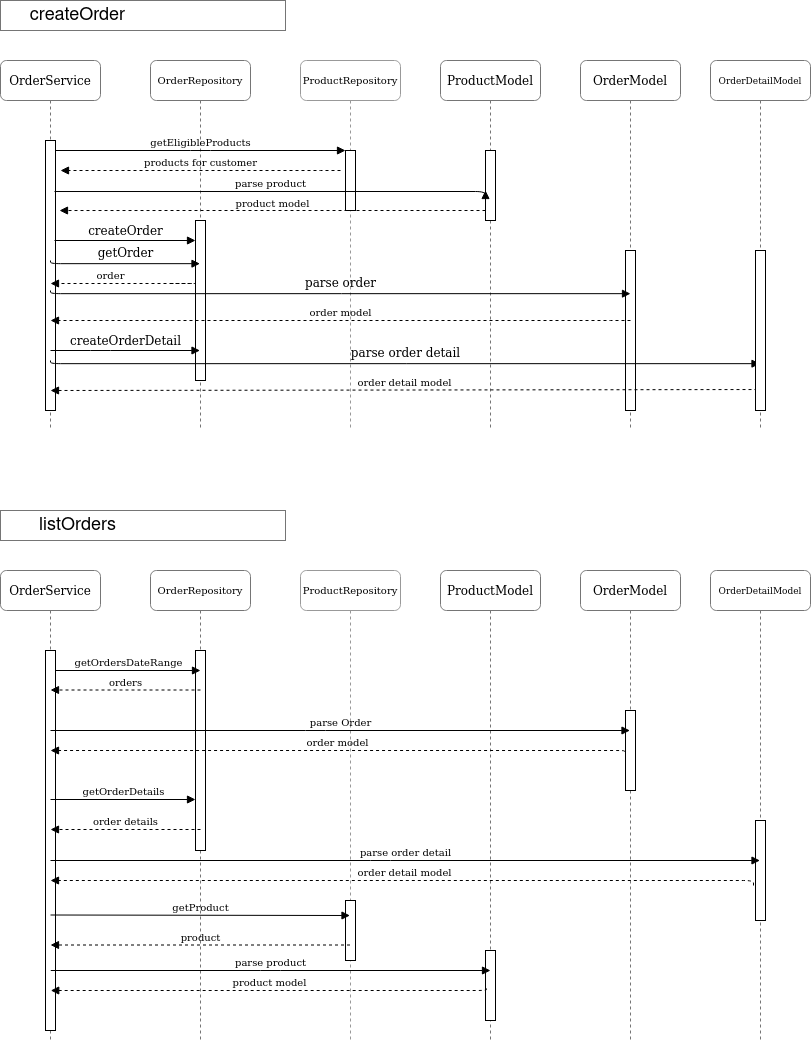

The diagram above was exported from draw.io. Its source (the exported page's mxGraphModel, read from the mxfile embedded in the PNG):
<mxGraphModel dx="1422" dy="831" grid="1" gridSize="10" guides="1" tooltips="1" connect="1" arrows="1" fold="1" page="1" pageScale="1" pageWidth="1100" pageHeight="850" background="#ffffff" math="0" shadow="0">
  <root>
    <mxCell id="0" />
    <mxCell id="1" parent="0" />
    <mxCell id="ee8Iu85y9zfjZATPsY4s-73" value="" style="group" vertex="1" connectable="0" parent="1">
      <mxGeometry x="100" y="20" width="810" height="430" as="geometry" />
    </mxCell>
    <mxCell id="7baba1c4bc27f4b0-2" value="ProductRepository" style="shape=umlLifeline;perimeter=lifelinePerimeter;whiteSpace=wrap;html=1;container=0;collapsible=0;recursiveResize=0;outlineConnect=0;rounded=1;shadow=0;comic=0;labelBackgroundColor=none;strokeWidth=1;fontFamily=Verdana;fontSize=10;align=center;strokeColor=#999999;" parent="ee8Iu85y9zfjZATPsY4s-73" vertex="1">
      <mxGeometry x="300" y="60" width="100" height="370" as="geometry" />
    </mxCell>
    <mxCell id="7baba1c4bc27f4b0-3" value="OrderRepository" style="shape=umlLifeline;perimeter=lifelinePerimeter;whiteSpace=wrap;html=1;container=1;collapsible=0;recursiveResize=0;outlineConnect=0;rounded=1;shadow=0;comic=0;labelBackgroundColor=none;strokeWidth=1;fontFamily=Verdana;fontSize=10;align=center;strokeColor=#757575;" parent="ee8Iu85y9zfjZATPsY4s-73" vertex="1">
      <mxGeometry x="150" y="60" width="100" height="370" as="geometry" />
    </mxCell>
    <mxCell id="7baba1c4bc27f4b0-13" value="" style="html=1;points=[];perimeter=orthogonalPerimeter;rounded=0;shadow=0;comic=0;labelBackgroundColor=none;strokeWidth=1;fontFamily=Verdana;fontSize=12;align=center;" parent="7baba1c4bc27f4b0-3" vertex="1">
      <mxGeometry x="45" y="160" width="10" height="160" as="geometry" />
    </mxCell>
    <mxCell id="7baba1c4bc27f4b0-5" value="ProductModel" style="shape=umlLifeline;perimeter=lifelinePerimeter;whiteSpace=wrap;html=1;container=1;collapsible=0;recursiveResize=0;outlineConnect=0;rounded=1;shadow=0;comic=0;labelBackgroundColor=none;strokeWidth=1;fontFamily=Verdana;fontSize=12;align=center;strokeColor=#757575;" parent="ee8Iu85y9zfjZATPsY4s-73" vertex="1">
      <mxGeometry x="440" y="60" width="100" height="370" as="geometry" />
    </mxCell>
    <mxCell id="ee8Iu85y9zfjZATPsY4s-16" value="" style="html=1;points=[];perimeter=orthogonalPerimeter;rounded=0;shadow=0;comic=0;labelBackgroundColor=none;strokeWidth=1;fontFamily=Verdana;fontSize=12;align=center;" vertex="1" parent="7baba1c4bc27f4b0-5">
      <mxGeometry x="45" y="90" width="10" height="70" as="geometry" />
    </mxCell>
    <mxCell id="7baba1c4bc27f4b0-6" value="OrderModel" style="shape=umlLifeline;perimeter=lifelinePerimeter;whiteSpace=wrap;html=1;container=1;collapsible=0;recursiveResize=0;outlineConnect=0;rounded=1;shadow=0;comic=0;labelBackgroundColor=none;strokeWidth=1;fontFamily=Verdana;fontSize=12;align=center;strokeColor=#757575;" parent="ee8Iu85y9zfjZATPsY4s-73" vertex="1">
      <mxGeometry x="580" y="60" width="100" height="370" as="geometry" />
    </mxCell>
    <mxCell id="7baba1c4bc27f4b0-19" value="" style="html=1;points=[];perimeter=orthogonalPerimeter;rounded=0;shadow=0;comic=0;labelBackgroundColor=none;strokeWidth=1;fontFamily=Verdana;fontSize=12;align=center;" parent="7baba1c4bc27f4b0-6" vertex="1">
      <mxGeometry x="45" y="190" width="10" height="160" as="geometry" />
    </mxCell>
    <mxCell id="7baba1c4bc27f4b0-8" value="OrderService" style="shape=umlLifeline;perimeter=lifelinePerimeter;whiteSpace=wrap;html=1;container=1;collapsible=0;recursiveResize=0;outlineConnect=0;rounded=1;shadow=0;comic=0;labelBackgroundColor=none;strokeWidth=1;fontFamily=Verdana;fontSize=12;align=center;strokeColor=#757575;" parent="ee8Iu85y9zfjZATPsY4s-73" vertex="1">
      <mxGeometry y="60" width="100" height="370" as="geometry" />
    </mxCell>
    <mxCell id="7baba1c4bc27f4b0-9" value="" style="html=1;points=[];perimeter=orthogonalPerimeter;rounded=0;shadow=0;comic=0;labelBackgroundColor=none;strokeWidth=1;fontFamily=Verdana;fontSize=12;align=center;" parent="7baba1c4bc27f4b0-8" vertex="1">
      <mxGeometry x="45" y="80" width="10" height="270" as="geometry" />
    </mxCell>
    <mxCell id="7baba1c4bc27f4b0-11" value="getEligibleProducts" style="html=1;verticalAlign=bottom;endArrow=block;entryX=0;entryY=0;labelBackgroundColor=none;fontFamily=Verdana;fontSize=10;edgeStyle=elbowEdgeStyle;elbow=vertical;" parent="ee8Iu85y9zfjZATPsY4s-73" source="7baba1c4bc27f4b0-9" target="7baba1c4bc27f4b0-10" edge="1">
      <mxGeometry as="geometry">
        <mxPoint x="120" y="170" as="sourcePoint" />
      </mxGeometry>
    </mxCell>
    <mxCell id="ee8Iu85y9zfjZATPsY4s-7" value="products for customer" style="html=1;verticalAlign=bottom;endArrow=block;labelBackgroundColor=none;fontFamily=Verdana;fontSize=10;edgeStyle=elbowEdgeStyle;elbow=vertical;dashed=1;" edge="1" parent="ee8Iu85y9zfjZATPsY4s-73">
      <mxGeometry as="geometry">
        <mxPoint x="340" y="170" as="sourcePoint" />
        <mxPoint x="60" y="170" as="targetPoint" />
        <Array as="points">
          <mxPoint x="310" y="170" />
        </Array>
      </mxGeometry>
    </mxCell>
    <mxCell id="ee8Iu85y9zfjZATPsY4s-8" value="createOrder" style="html=1;verticalAlign=bottom;endArrow=block;labelBackgroundColor=none;fontFamily=Verdana;fontSize=12;edgeStyle=elbowEdgeStyle;elbow=vertical;" edge="1" parent="ee8Iu85y9zfjZATPsY4s-73" target="7baba1c4bc27f4b0-13">
      <mxGeometry as="geometry">
        <mxPoint x="54" y="240" as="sourcePoint" />
        <mxPoint x="190" y="240" as="targetPoint" />
      </mxGeometry>
    </mxCell>
    <mxCell id="ee8Iu85y9zfjZATPsY4s-11" value="getOrder" style="html=1;verticalAlign=bottom;endArrow=block;labelBackgroundColor=none;fontFamily=Verdana;fontSize=12;edgeStyle=elbowEdgeStyle;elbow=vertical;exitX=0.9;exitY=0.311;exitDx=0;exitDy=0;exitPerimeter=0;" edge="1" parent="ee8Iu85y9zfjZATPsY4s-73" target="7baba1c4bc27f4b0-3">
      <mxGeometry as="geometry">
        <mxPoint x="50" y="259.99999999999994" as="sourcePoint" />
        <mxPoint x="330" y="267" as="targetPoint" />
        <Array as="points">
          <mxPoint x="256" y="263.16" />
        </Array>
      </mxGeometry>
    </mxCell>
    <mxCell id="7baba1c4bc27f4b0-10" value="" style="html=1;points=[];perimeter=orthogonalPerimeter;rounded=0;shadow=0;comic=0;labelBackgroundColor=none;strokeWidth=1;fontFamily=Verdana;fontSize=12;align=center;" parent="ee8Iu85y9zfjZATPsY4s-73" vertex="1">
      <mxGeometry x="345" y="150" width="10" height="60" as="geometry" />
    </mxCell>
    <mxCell id="ee8Iu85y9zfjZATPsY4s-14" value="createOrderDetail" style="html=1;verticalAlign=bottom;endArrow=block;labelBackgroundColor=none;fontFamily=Verdana;fontSize=12;edgeStyle=elbowEdgeStyle;elbow=vertical;" edge="1" parent="ee8Iu85y9zfjZATPsY4s-73" target="7baba1c4bc27f4b0-3">
      <mxGeometry as="geometry">
        <mxPoint x="50" y="350" as="sourcePoint" />
        <mxPoint x="180" y="350" as="targetPoint" />
      </mxGeometry>
    </mxCell>
    <mxCell id="ee8Iu85y9zfjZATPsY4s-20" value="parse product" style="html=1;verticalAlign=bottom;endArrow=block;labelBackgroundColor=none;fontFamily=Verdana;fontSize=10;edgeStyle=elbowEdgeStyle;elbow=vertical;exitX=0.9;exitY=0.189;exitDx=0;exitDy=0;exitPerimeter=0;" edge="1" parent="ee8Iu85y9zfjZATPsY4s-73" source="7baba1c4bc27f4b0-9">
      <mxGeometry as="geometry">
        <mxPoint x="60" y="190" as="sourcePoint" />
        <mxPoint x="485" y="190" as="targetPoint" />
      </mxGeometry>
    </mxCell>
    <mxCell id="ee8Iu85y9zfjZATPsY4s-21" value="product model" style="html=1;verticalAlign=bottom;endArrow=block;labelBackgroundColor=none;fontFamily=Verdana;fontSize=10;edgeStyle=elbowEdgeStyle;elbow=vertical;dashed=1;exitX=0;exitY=0.733;exitDx=0;exitDy=0;exitPerimeter=0;entryX=1.4;entryY=0.263;entryDx=0;entryDy=0;entryPerimeter=0;" edge="1" parent="ee8Iu85y9zfjZATPsY4s-73" target="7baba1c4bc27f4b0-9">
      <mxGeometry as="geometry">
        <mxPoint x="485" y="210.00000000000003" as="sourcePoint" />
        <mxPoint x="70" y="210" as="targetPoint" />
        <Array as="points">
          <mxPoint x="270" y="210.02" />
        </Array>
        <mxPoint as="offset" />
      </mxGeometry>
    </mxCell>
    <mxCell id="ee8Iu85y9zfjZATPsY4s-23" value="parse order" style="html=1;verticalAlign=bottom;endArrow=block;labelBackgroundColor=none;fontFamily=Verdana;fontSize=12;edgeStyle=elbowEdgeStyle;elbow=vertical;exitX=0.9;exitY=0.311;exitDx=0;exitDy=0;exitPerimeter=0;entryX=0.5;entryY=0.269;entryDx=0;entryDy=0;entryPerimeter=0;" edge="1" parent="ee8Iu85y9zfjZATPsY4s-73" target="7baba1c4bc27f4b0-19">
      <mxGeometry as="geometry">
        <mxPoint x="50" y="290" as="sourcePoint" />
        <mxPoint x="620" y="293" as="targetPoint" />
        <Array as="points">
          <mxPoint x="256" y="293.16" />
        </Array>
      </mxGeometry>
    </mxCell>
    <mxCell id="ee8Iu85y9zfjZATPsY4s-24" value="order model" style="html=1;verticalAlign=bottom;endArrow=block;labelBackgroundColor=none;fontFamily=Verdana;fontSize=10;edgeStyle=elbowEdgeStyle;elbow=vertical;dashed=1;" edge="1" parent="ee8Iu85y9zfjZATPsY4s-73">
      <mxGeometry as="geometry">
        <mxPoint x="630" y="320" as="sourcePoint" />
        <mxPoint x="50" y="320" as="targetPoint" />
        <Array as="points">
          <mxPoint x="600" y="320" />
          <mxPoint x="630" y="310" />
        </Array>
        <mxPoint as="offset" />
      </mxGeometry>
    </mxCell>
    <mxCell id="ee8Iu85y9zfjZATPsY4s-26" value="parse order detail" style="html=1;verticalAlign=bottom;endArrow=block;labelBackgroundColor=none;fontFamily=Verdana;fontSize=12;edgeStyle=elbowEdgeStyle;elbow=vertical;exitX=0.9;exitY=0.311;exitDx=0;exitDy=0;exitPerimeter=0;" edge="1" parent="ee8Iu85y9zfjZATPsY4s-73" target="ee8Iu85y9zfjZATPsY4s-66">
      <mxGeometry as="geometry">
        <mxPoint x="50" y="360" as="sourcePoint" />
        <mxPoint x="630" y="363.02" as="targetPoint" />
        <Array as="points">
          <mxPoint x="256" y="363.16" />
        </Array>
      </mxGeometry>
    </mxCell>
    <mxCell id="ee8Iu85y9zfjZATPsY4s-27" value="order detail model" style="html=1;verticalAlign=bottom;endArrow=block;labelBackgroundColor=none;fontFamily=Verdana;fontSize=10;edgeStyle=elbowEdgeStyle;elbow=vertical;dashed=1;exitX=0.2;exitY=0.869;exitDx=0;exitDy=0;exitPerimeter=0;" edge="1" parent="ee8Iu85y9zfjZATPsY4s-73" source="ee8Iu85y9zfjZATPsY4s-67">
      <mxGeometry as="geometry">
        <mxPoint x="630" y="390" as="sourcePoint" />
        <mxPoint x="50" y="390" as="targetPoint" />
        <Array as="points">
          <mxPoint x="600" y="390" />
          <mxPoint x="630" y="380" />
        </Array>
        <mxPoint as="offset" />
      </mxGeometry>
    </mxCell>
    <mxCell id="ee8Iu85y9zfjZATPsY4s-29" value="order" style="html=1;verticalAlign=bottom;endArrow=block;labelBackgroundColor=none;fontFamily=Verdana;fontSize=10;edgeStyle=elbowEdgeStyle;elbow=vertical;dashed=1;" edge="1" parent="ee8Iu85y9zfjZATPsY4s-73">
      <mxGeometry as="geometry">
        <mxPoint x="170" y="283" as="sourcePoint" />
        <mxPoint x="50" y="283" as="targetPoint" />
        <Array as="points">
          <mxPoint x="200" y="283" />
          <mxPoint x="640" y="263" />
        </Array>
        <mxPoint as="offset" />
      </mxGeometry>
    </mxCell>
    <mxCell id="ee8Iu85y9zfjZATPsY4s-33" value="" style="group" vertex="1" connectable="0" parent="ee8Iu85y9zfjZATPsY4s-73">
      <mxGeometry width="285" height="30" as="geometry" />
    </mxCell>
    <mxCell id="ee8Iu85y9zfjZATPsY4s-31" value="" style="rounded=0;whiteSpace=wrap;html=1;fontSize=18;fontColor=#000000;strokeColor=#757575;" vertex="1" parent="ee8Iu85y9zfjZATPsY4s-33">
      <mxGeometry width="285" height="30" as="geometry" />
    </mxCell>
    <mxCell id="ee8Iu85y9zfjZATPsY4s-32" value="createOrder" style="text;html=1;strokeColor=none;fillColor=none;align=center;verticalAlign=middle;whiteSpace=wrap;rounded=0;fontSize=18;fontColor=#000000;" vertex="1" parent="ee8Iu85y9zfjZATPsY4s-33">
      <mxGeometry y="5" width="155" height="20" as="geometry" />
    </mxCell>
    <mxCell id="ee8Iu85y9zfjZATPsY4s-66" value="OrderDetailModel" style="shape=umlLifeline;perimeter=lifelinePerimeter;whiteSpace=wrap;html=1;container=1;collapsible=0;recursiveResize=0;outlineConnect=0;rounded=1;shadow=0;comic=0;labelBackgroundColor=none;strokeWidth=1;fontFamily=Verdana;fontSize=9;align=center;strokeColor=#757575;" vertex="1" parent="ee8Iu85y9zfjZATPsY4s-73">
      <mxGeometry x="710" y="60" width="100" height="370" as="geometry" />
    </mxCell>
    <mxCell id="ee8Iu85y9zfjZATPsY4s-67" value="" style="html=1;points=[];perimeter=orthogonalPerimeter;rounded=0;shadow=0;comic=0;labelBackgroundColor=none;strokeWidth=1;fontFamily=Verdana;fontSize=12;align=center;" vertex="1" parent="ee8Iu85y9zfjZATPsY4s-66">
      <mxGeometry x="45" y="190" width="10" height="160" as="geometry" />
    </mxCell>
    <mxCell id="ee8Iu85y9zfjZATPsY4s-80" value="" style="group" vertex="1" connectable="0" parent="1">
      <mxGeometry x="100" y="530" width="810" height="530" as="geometry" />
    </mxCell>
    <mxCell id="ee8Iu85y9zfjZATPsY4s-34" value="ProductRepository" style="shape=umlLifeline;perimeter=lifelinePerimeter;whiteSpace=wrap;html=1;container=0;collapsible=0;recursiveResize=0;outlineConnect=0;rounded=1;shadow=0;comic=0;labelBackgroundColor=none;strokeWidth=1;fontFamily=Verdana;fontSize=10;align=center;strokeColor=#999999;" vertex="1" parent="ee8Iu85y9zfjZATPsY4s-80">
      <mxGeometry x="300" y="60" width="100" height="470" as="geometry" />
    </mxCell>
    <mxCell id="ee8Iu85y9zfjZATPsY4s-35" value="OrderRepository" style="shape=umlLifeline;perimeter=lifelinePerimeter;whiteSpace=wrap;html=1;container=1;collapsible=0;recursiveResize=0;outlineConnect=0;rounded=1;shadow=0;comic=0;labelBackgroundColor=none;strokeWidth=1;fontFamily=Verdana;fontSize=10;align=center;strokeColor=#757575;" vertex="1" parent="ee8Iu85y9zfjZATPsY4s-80">
      <mxGeometry x="150" y="60" width="100" height="470" as="geometry" />
    </mxCell>
    <mxCell id="ee8Iu85y9zfjZATPsY4s-36" value="" style="html=1;points=[];perimeter=orthogonalPerimeter;rounded=0;shadow=0;comic=0;labelBackgroundColor=none;strokeWidth=1;fontFamily=Verdana;fontSize=12;align=center;" vertex="1" parent="ee8Iu85y9zfjZATPsY4s-35">
      <mxGeometry x="45" y="80" width="10" height="200" as="geometry" />
    </mxCell>
    <mxCell id="ee8Iu85y9zfjZATPsY4s-37" value="ProductModel" style="shape=umlLifeline;perimeter=lifelinePerimeter;whiteSpace=wrap;html=1;container=1;collapsible=0;recursiveResize=0;outlineConnect=0;rounded=1;shadow=0;comic=0;labelBackgroundColor=none;strokeWidth=1;fontFamily=Verdana;fontSize=12;align=center;strokeColor=#757575;" vertex="1" parent="ee8Iu85y9zfjZATPsY4s-80">
      <mxGeometry x="440" y="60" width="100" height="470" as="geometry" />
    </mxCell>
    <mxCell id="ee8Iu85y9zfjZATPsY4s-38" value="" style="html=1;points=[];perimeter=orthogonalPerimeter;rounded=0;shadow=0;comic=0;labelBackgroundColor=none;strokeWidth=1;fontFamily=Verdana;fontSize=12;align=center;" vertex="1" parent="ee8Iu85y9zfjZATPsY4s-37">
      <mxGeometry x="45" y="380" width="10" height="70" as="geometry" />
    </mxCell>
    <mxCell id="ee8Iu85y9zfjZATPsY4s-39" value="OrderModel" style="shape=umlLifeline;perimeter=lifelinePerimeter;whiteSpace=wrap;html=1;container=1;collapsible=0;recursiveResize=0;outlineConnect=0;rounded=1;shadow=0;comic=0;labelBackgroundColor=none;strokeWidth=1;fontFamily=Verdana;fontSize=12;align=center;strokeColor=#757575;" vertex="1" parent="ee8Iu85y9zfjZATPsY4s-80">
      <mxGeometry x="580" y="60" width="100" height="470" as="geometry" />
    </mxCell>
    <mxCell id="ee8Iu85y9zfjZATPsY4s-40" value="" style="html=1;points=[];perimeter=orthogonalPerimeter;rounded=0;shadow=0;comic=0;labelBackgroundColor=none;strokeWidth=1;fontFamily=Verdana;fontSize=12;align=center;" vertex="1" parent="ee8Iu85y9zfjZATPsY4s-39">
      <mxGeometry x="45" y="140" width="10" height="80" as="geometry" />
    </mxCell>
    <mxCell id="ee8Iu85y9zfjZATPsY4s-41" value="OrderService" style="shape=umlLifeline;perimeter=lifelinePerimeter;whiteSpace=wrap;html=1;container=1;collapsible=0;recursiveResize=0;outlineConnect=0;rounded=1;shadow=0;comic=0;labelBackgroundColor=none;strokeWidth=1;fontFamily=Verdana;fontSize=12;align=center;strokeColor=#757575;" vertex="1" parent="ee8Iu85y9zfjZATPsY4s-80">
      <mxGeometry y="60" width="100" height="470" as="geometry" />
    </mxCell>
    <mxCell id="ee8Iu85y9zfjZATPsY4s-42" value="" style="html=1;points=[];perimeter=orthogonalPerimeter;rounded=0;shadow=0;comic=0;labelBackgroundColor=none;strokeWidth=1;fontFamily=Verdana;fontSize=12;align=center;" vertex="1" parent="ee8Iu85y9zfjZATPsY4s-41">
      <mxGeometry x="45" y="80" width="10" height="380" as="geometry" />
    </mxCell>
    <mxCell id="ee8Iu85y9zfjZATPsY4s-47" value="" style="html=1;points=[];perimeter=orthogonalPerimeter;rounded=0;shadow=0;comic=0;labelBackgroundColor=none;strokeWidth=1;fontFamily=Verdana;fontSize=12;align=center;" vertex="1" parent="ee8Iu85y9zfjZATPsY4s-80">
      <mxGeometry x="345" y="390" width="10" height="60" as="geometry" />
    </mxCell>
    <mxCell id="ee8Iu85y9zfjZATPsY4s-56" value="" style="group" vertex="1" connectable="0" parent="ee8Iu85y9zfjZATPsY4s-80">
      <mxGeometry width="285" height="30" as="geometry" />
    </mxCell>
    <mxCell id="ee8Iu85y9zfjZATPsY4s-57" value="" style="rounded=0;whiteSpace=wrap;html=1;fontSize=18;fontColor=#000000;strokeColor=#757575;" vertex="1" parent="ee8Iu85y9zfjZATPsY4s-56">
      <mxGeometry width="285" height="30" as="geometry" />
    </mxCell>
    <mxCell id="ee8Iu85y9zfjZATPsY4s-58" value="listOrders" style="text;html=1;strokeColor=none;fillColor=none;align=center;verticalAlign=middle;whiteSpace=wrap;rounded=0;fontSize=18;fontColor=#000000;" vertex="1" parent="ee8Iu85y9zfjZATPsY4s-56">
      <mxGeometry y="5" width="155" height="20" as="geometry" />
    </mxCell>
    <mxCell id="ee8Iu85y9zfjZATPsY4s-61" value="getOrdersDateRange" style="html=1;verticalAlign=bottom;endArrow=block;labelBackgroundColor=none;fontFamily=Verdana;fontSize=10;edgeStyle=elbowEdgeStyle;elbow=vertical;" edge="1" parent="ee8Iu85y9zfjZATPsY4s-80">
      <mxGeometry relative="1" as="geometry">
        <mxPoint x="55" y="160" as="sourcePoint" />
        <mxPoint x="200" y="160" as="targetPoint" />
      </mxGeometry>
    </mxCell>
    <mxCell id="ee8Iu85y9zfjZATPsY4s-63" value="orders" style="html=1;verticalAlign=bottom;endArrow=block;labelBackgroundColor=none;fontFamily=Verdana;fontSize=10;edgeStyle=elbowEdgeStyle;elbow=vertical;dashed=1;" edge="1" parent="ee8Iu85y9zfjZATPsY4s-80">
      <mxGeometry relative="1" as="geometry">
        <mxPoint x="200" y="179.5" as="sourcePoint" />
        <mxPoint x="50" y="180" as="targetPoint" />
        <Array as="points">
          <mxPoint x="170" y="179.5" />
        </Array>
      </mxGeometry>
    </mxCell>
    <mxCell id="ee8Iu85y9zfjZATPsY4s-64" value="getOrderDetails" style="html=1;verticalAlign=bottom;endArrow=block;labelBackgroundColor=none;fontFamily=Verdana;fontSize=10;edgeStyle=elbowEdgeStyle;elbow=vertical;" edge="1" parent="ee8Iu85y9zfjZATPsY4s-80">
      <mxGeometry relative="1" as="geometry">
        <mxPoint x="50" y="289" as="sourcePoint" />
        <mxPoint x="195" y="289" as="targetPoint" />
      </mxGeometry>
    </mxCell>
    <mxCell id="ee8Iu85y9zfjZATPsY4s-65" value="order details" style="html=1;verticalAlign=bottom;endArrow=block;labelBackgroundColor=none;fontFamily=Verdana;fontSize=10;edgeStyle=elbowEdgeStyle;elbow=vertical;dashed=1;" edge="1" parent="ee8Iu85y9zfjZATPsY4s-80">
      <mxGeometry relative="1" as="geometry">
        <mxPoint x="200" y="319" as="sourcePoint" />
        <mxPoint x="50" y="319.5" as="targetPoint" />
        <Array as="points">
          <mxPoint x="170" y="319" />
        </Array>
      </mxGeometry>
    </mxCell>
    <mxCell id="ee8Iu85y9zfjZATPsY4s-69" value="parse Order" style="html=1;verticalAlign=bottom;endArrow=block;labelBackgroundColor=none;fontFamily=Verdana;fontSize=10;edgeStyle=elbowEdgeStyle;elbow=vertical;" edge="1" parent="ee8Iu85y9zfjZATPsY4s-80" target="ee8Iu85y9zfjZATPsY4s-39">
      <mxGeometry relative="1" as="geometry">
        <mxPoint x="50" y="220" as="sourcePoint" />
        <mxPoint x="195" y="220" as="targetPoint" />
      </mxGeometry>
    </mxCell>
    <mxCell id="ee8Iu85y9zfjZATPsY4s-70" value="order model" style="html=1;verticalAlign=bottom;endArrow=block;labelBackgroundColor=none;fontFamily=Verdana;fontSize=10;edgeStyle=elbowEdgeStyle;elbow=vertical;dashed=1;exitX=-0.1;exitY=0.513;exitDx=0;exitDy=0;exitPerimeter=0;" edge="1" parent="ee8Iu85y9zfjZATPsY4s-80" source="ee8Iu85y9zfjZATPsY4s-40">
      <mxGeometry relative="1" as="geometry">
        <mxPoint x="200" y="240" as="sourcePoint" />
        <mxPoint x="50" y="240.5" as="targetPoint" />
        <Array as="points">
          <mxPoint x="170" y="240" />
        </Array>
      </mxGeometry>
    </mxCell>
    <mxCell id="ee8Iu85y9zfjZATPsY4s-71" value="OrderDetailModel" style="shape=umlLifeline;perimeter=lifelinePerimeter;whiteSpace=wrap;html=1;container=1;collapsible=0;recursiveResize=0;outlineConnect=0;rounded=1;shadow=0;comic=0;labelBackgroundColor=none;strokeWidth=1;fontFamily=Verdana;fontSize=9;align=center;strokeColor=#757575;" vertex="1" parent="ee8Iu85y9zfjZATPsY4s-80">
      <mxGeometry x="710" y="60" width="100" height="470" as="geometry" />
    </mxCell>
    <mxCell id="ee8Iu85y9zfjZATPsY4s-72" value="" style="html=1;points=[];perimeter=orthogonalPerimeter;rounded=0;shadow=0;comic=0;labelBackgroundColor=none;strokeWidth=1;fontFamily=Verdana;fontSize=12;align=center;" vertex="1" parent="ee8Iu85y9zfjZATPsY4s-71">
      <mxGeometry x="45" y="250" width="10" height="100" as="geometry" />
    </mxCell>
    <mxCell id="ee8Iu85y9zfjZATPsY4s-74" value="parse order detail" style="html=1;verticalAlign=bottom;endArrow=block;labelBackgroundColor=none;fontFamily=Verdana;fontSize=10;edgeStyle=elbowEdgeStyle;elbow=vertical;" edge="1" parent="ee8Iu85y9zfjZATPsY4s-80" target="ee8Iu85y9zfjZATPsY4s-71">
      <mxGeometry relative="1" as="geometry">
        <mxPoint x="50" y="350" as="sourcePoint" />
        <mxPoint x="629.5" y="350" as="targetPoint" />
      </mxGeometry>
    </mxCell>
    <mxCell id="ee8Iu85y9zfjZATPsY4s-75" value="order detail model" style="html=1;verticalAlign=bottom;endArrow=block;labelBackgroundColor=none;fontFamily=Verdana;fontSize=10;edgeStyle=elbowEdgeStyle;elbow=vertical;dashed=1;exitX=-0.2;exitY=0.65;exitDx=0;exitDy=0;exitPerimeter=0;" edge="1" parent="ee8Iu85y9zfjZATPsY4s-80" source="ee8Iu85y9zfjZATPsY4s-72">
      <mxGeometry relative="1" as="geometry">
        <mxPoint x="624" y="371.03999999999996" as="sourcePoint" />
        <mxPoint x="50" y="370.5" as="targetPoint" />
        <Array as="points">
          <mxPoint x="170" y="370" />
        </Array>
      </mxGeometry>
    </mxCell>
    <mxCell id="ee8Iu85y9zfjZATPsY4s-76" value="getProduct" style="html=1;verticalAlign=bottom;endArrow=block;labelBackgroundColor=none;fontFamily=Verdana;fontSize=10;edgeStyle=elbowEdgeStyle;elbow=vertical;" edge="1" parent="ee8Iu85y9zfjZATPsY4s-80" target="ee8Iu85y9zfjZATPsY4s-34">
      <mxGeometry relative="1" as="geometry">
        <mxPoint x="50" y="404.5" as="sourcePoint" />
        <mxPoint x="195" y="404.5" as="targetPoint" />
      </mxGeometry>
    </mxCell>
    <mxCell id="ee8Iu85y9zfjZATPsY4s-77" value="product" style="html=1;verticalAlign=bottom;endArrow=block;labelBackgroundColor=none;fontFamily=Verdana;fontSize=10;edgeStyle=elbowEdgeStyle;elbow=vertical;dashed=1;" edge="1" parent="ee8Iu85y9zfjZATPsY4s-80" source="ee8Iu85y9zfjZATPsY4s-34">
      <mxGeometry relative="1" as="geometry">
        <mxPoint x="200" y="434.5" as="sourcePoint" />
        <mxPoint x="50" y="435" as="targetPoint" />
        <Array as="points">
          <mxPoint x="170" y="434.5" />
        </Array>
      </mxGeometry>
    </mxCell>
    <mxCell id="ee8Iu85y9zfjZATPsY4s-78" value="parse product" style="html=1;verticalAlign=bottom;endArrow=block;labelBackgroundColor=none;fontFamily=Verdana;fontSize=10;edgeStyle=elbowEdgeStyle;elbow=vertical;" edge="1" parent="ee8Iu85y9zfjZATPsY4s-80">
      <mxGeometry relative="1" as="geometry">
        <mxPoint x="50.25" y="460" as="sourcePoint" />
        <mxPoint x="490" y="460" as="targetPoint" />
      </mxGeometry>
    </mxCell>
    <mxCell id="ee8Iu85y9zfjZATPsY4s-79" value="product model" style="html=1;verticalAlign=bottom;endArrow=block;labelBackgroundColor=none;fontFamily=Verdana;fontSize=10;edgeStyle=elbowEdgeStyle;elbow=vertical;dashed=1;exitX=0.1;exitY=0.543;exitDx=0;exitDy=0;exitPerimeter=0;" edge="1" parent="ee8Iu85y9zfjZATPsY4s-80" source="ee8Iu85y9zfjZATPsY4s-38">
      <mxGeometry relative="1" as="geometry">
        <mxPoint x="753.25" y="485" as="sourcePoint" />
        <mxPoint x="50.25" y="480.5" as="targetPoint" />
        <Array as="points">
          <mxPoint x="170.25" y="480" />
        </Array>
      </mxGeometry>
    </mxCell>
  </root>
</mxGraphModel>